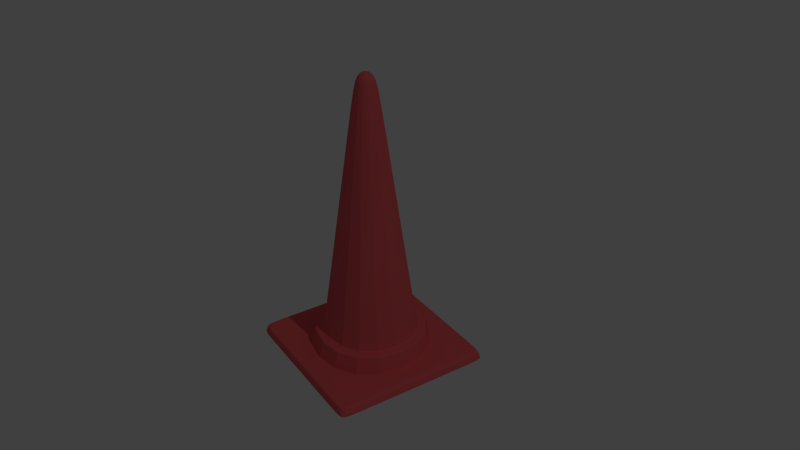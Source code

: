 # Source: cone.blend  (saved by Blender 2.67.0; exported with 4.5.12 LTS)
import bpy
from mathutils import Matrix  # noqa: F401  (used for matrix-valued properties, if any)

bpy.ops.wm.read_factory_settings(use_empty=True)
scene = bpy.context.scene
scene.name = 'Scene'

# ---- collections
col_collection_1 = bpy.data.collections.new('Collection 1'); scene.collection.children.link(col_collection_1)

# ---- materials (node trees are filled in below, after node groups)
mat_material = bpy.data.materials.new('Material')
mat_material.alpha_threshold = 0.0
mat_material.use_transparent_shadow = False
mat_material.diffuse_color = (0.8, 0.1173, 0.1274, 1.0)
mat_material.roughness = 0.5
mat_material.line_color = (0.0, 0.0, 0.0, 1.0)

# ---- material node trees

# ---- world
world_world = bpy.data.worlds.new('World'); scene.world = world_world
world_world.color = (0.05088, 0.05088, 0.05088)
world_world.use_sun_shadow = False
world_world.sun_shadow_jitter_overblur = 0.0
world_world.cycles.sampling_method = 'MANUAL'
world_world.cycles.sample_map_resolution = 256

# ---- cameras
cam_camera = bpy.data.cameras.new('Camera')
cam_camera.clip_end = 100.0
cam_camera.lens = 35.0
cam_camera.sensor_width = 32.0
cam_camera.sensor_height = 18.0
cam_camera.ortho_scale = 7.314
cam_camera.dof.focus_distance = 0.0
cam_camera.dof.aperture_fstop = 128.0

# ---- lights
light_lamp = bpy.data.lights.new('Lamp', 'POINT')
light_lamp.transmission_factor = 0.0
light_lamp.cutoff_distance = 30.0
light_lamp.energy = 100.0
light_lamp.shadow_buffer_clip_start = 1.001
light_lamp.shadow_soft_size = 0.1
light_lamp.shadow_maximum_resolution = 0.006
light_lamp.use_absolute_resolution = True
light_lamp.cycles.use_multiple_importance_sampling = False

# ---- meshes
me_cube = bpy.data.meshes.new('Cube')
me_cube.from_pydata([(0.8997, 0.8997, -0.1293), (0.8997, -0.8997, -0.1293), (-0.8997, -0.8997, -0.1293), (-0.8997, 0.8997, -0.1293), (0.1609, 0.1609, 4.622), (0.1609, -0.1609, 4.622), (-0.1609, -0.1609, 4.622), (-0.1609, 0.1609, 4.622), (0.8887, 0.8887, -0.1004), (0.8887, -0.8887, -0.1004), (-0.8887, 0.8887, -0.1004), (1.057, 1.057, -0.1529), (1.057, -1.057, -0.1529), (-1.057, -1.057, -0.1529), (-1.057, 1.057, -0.1529), (-1.143, 1.143, -0.4506), (-1.143, -1.143, -0.4506), (1.143, -1.143, -0.4506), (1.143, 1.143, -0.4506), (1.057, -1.057, -0.1417), (-1.057, -1.057, -0.1417), (1.057, 1.057, -0.1417), (-1.057, 1.057, -0.1417), (-0.8887, -0.8887, -0.1004), (1.143, 1.143, -0.4469), (-1.143, -1.143, -0.4469), (1.143, -1.143, -0.4469), (-1.143, 1.143, -0.4469), (-1.387, 1.387, -0.4581), (-1.387, -1.387, -0.4581), (1.387, -1.387, -0.4581), (1.387, 1.387, -0.4581), (-1.408, 1.408, -0.4677), (-1.408, -1.408, -0.4677), (1.408, -1.408, -0.4677), (-1.447, 1.447, -0.6076), (-1.447, -1.447, -0.6076), (1.447, -1.447, -0.6076), (1.447, 1.447, -0.6076), (0.2464, 0.2464, 4.076), (0.2464, -0.2464, 4.076), (-0.2464, -0.2464, 4.076), (-0.2464, 0.2464, 4.076), (1.408, 1.408, -0.4677), (1.213, 1.2, -0.4553), (1.213, -1.2, -0.4553), (1.195, 1.387, -0.4581), (1.213, 1.408, -0.4677), (1.213, 1.447, -0.6076), (1.213, -1.408, -0.4677), (1.195, -1.387, -0.4581), (1.213, -1.447, -0.6076), (-1.214, 1.2, -0.4531), (-1.214, -1.2, -0.4531), (-1.197, 1.387, -0.4581), (-1.214, 1.408, -0.4677), (-1.215, 1.447, -0.6076), (-1.214, -1.408, -0.4677), (-1.197, -1.387, -0.4581), (-1.215, -1.447, -0.6076), (-1.447, -1.201, -0.6076), (1.213, -1.201, -0.6076), (1.387, -1.183, -0.4581), (-1.215, -1.201, -0.6076), (1.447, -1.201, -0.6076), (1.408, -1.2, -0.4677), (-1.408, -1.2, -0.4677), (-1.387, -1.183, -0.4581), (-1.387, 1.183, -0.4581), (-1.447, 1.201, -0.6076), (1.387, 1.183, -0.4581), (-1.215, 1.201, -0.6076), (1.447, 1.201, -0.6076), (1.408, 1.2, -0.4677), (1.213, 1.201, -0.6076), (-1.408, 1.2, -0.4677), (1.445, 1.445, -0.5986), (-1.445, 1.445, -0.5986), (-1.445, -1.445, -0.5986), (1.445, -1.445, -0.5986), (1.213, 1.445, -0.5986), (1.213, -1.445, -0.5986), (-1.215, 1.445, -0.5986), (-1.215, -1.445, -0.5986), (-1.445, -1.201, -0.5986), (1.445, -1.201, -0.5986), (-1.445, 1.201, -0.5986), (1.445, 1.201, -0.5986)], [], [(20, 22, 14, 13), (4, 7, 6, 5), (39, 4, 5, 40), (40, 5, 6, 41), (41, 6, 7, 42), (39, 8, 10, 42), (19, 20, 13, 12), (26, 25, 16, 17), (1, 2, 20, 19), (0, 1, 19, 21), (22, 21, 11, 14), (3, 0, 21, 22), (2, 3, 22, 20), (21, 19, 12, 11), (14, 11, 24, 27), (25, 27, 15, 16), (13, 14, 27, 25), (24, 26, 17, 18), (12, 13, 25, 26), (27, 24, 18, 15), (11, 12, 26, 24), (44, 70, 31, 46), (58, 29, 33, 57), (29, 67, 66, 33), (38, 72, 74, 48), (8, 39, 40, 9), (4, 39, 42, 7), (0, 8, 9, 1), (8, 0, 3, 10), (2, 23, 10, 3), (1, 9, 23, 2), (23, 41, 42, 10), (9, 40, 41, 23), (70, 62, 65, 73), (83, 78, 36, 59), (78, 84, 60, 36), (85, 79, 37, 64), (77, 82, 56, 35), (46, 31, 43, 47), (80, 76, 38, 48), (30, 50, 49, 34), (48, 74, 71, 56), (79, 81, 51, 37), (54, 46, 47, 55), (30, 62, 45, 50), (28, 68, 52, 54), (82, 80, 48, 56), (56, 71, 69, 35), (28, 54, 55, 32), (50, 58, 57, 49), (81, 83, 59, 51), (15, 18, 44, 52), (62, 30, 34, 65), (84, 86, 69, 60), (61, 51, 59, 63), (64, 37, 51, 61), (87, 85, 64, 72), (18, 17, 45, 44), (63, 59, 36, 60), (44, 45, 62, 70), (67, 68, 75, 66), (68, 28, 32, 75), (31, 70, 73, 43), (74, 61, 63, 71), (16, 15, 52, 53), (53, 52, 68, 67), (72, 64, 61, 74), (71, 63, 60, 69), (86, 77, 35, 69), (76, 87, 72, 38), (52, 44, 46, 54), (45, 53, 58, 50), (17, 16, 53, 45), (53, 67, 29, 58), (57, 33, 78, 83), (33, 66, 84, 78), (65, 34, 79, 85), (32, 55, 82, 77), (47, 43, 76, 80), (34, 49, 81, 79), (55, 47, 80, 82), (49, 57, 83, 81), (66, 75, 86, 84), (73, 65, 85, 87), (75, 32, 77, 86), (43, 73, 87, 76)])
me_cube.materials.append(mat_material)
me_cube.use_remesh_preserve_volume = False
me_cube.use_remesh_preserve_attributes = False
me_cube.use_mirror_vertex_groups = False
me_cube.update()

# ---- objects
ob_hole = bpy.data.objects.new('Hole', me_cube)
ob_body = bpy.data.objects.new('Body', me_cube)
ob_lamp = bpy.data.objects.new('Lamp', light_lamp)
ob_camera = bpy.data.objects.new('Camera', cam_camera)

# ---- transforms, parenting, visibility, modifiers, constraints
ob_hole.location = (0.0, 0.0, 0.06407)
ob_hole.scale = (0.1129, 0.1129, 0.1145)
ob_hole.lock_rotations_4d = False
ob_hole.empty_display_type = 'ARROWS'
ob_hole.hide_render = True
ob_hole.lineart.crease_threshold = 0.0
_m = ob_hole.modifiers.new('Subsurf', 'SUBSURF')
_m.uv_smooth = 'PRESERVE_CORNERS'
_m.quality = 2
_m.levels = 2
_m.show_only_control_edges = False
ob_body.location = (0.0, 0.0, 0.07063)
ob_body.scale = (0.1145, 0.1145, 0.1145)
ob_body.lock_rotations_4d = False
ob_body.empty_display_type = 'ARROWS'
ob_body.lineart.crease_threshold = 0.0
_m = ob_body.modifiers.new('Subsurf', 'SUBSURF')
_m.uv_smooth = 'PRESERVE_CORNERS'
_m.quality = 2
_m.levels = 2
_m.show_only_control_edges = False
_m = ob_body.modifiers.new('Boolean', 'BOOLEAN')
_m.object = ob_hole
_m.solver = 'FAST'
ob_lamp.location = (4.076, 1.005, 5.904)
ob_lamp.rotation_euler = (0.6503, 0.05522, 1.866)
ob_lamp.lock_rotations_4d = False
ob_lamp.empty_display_type = 'ARROWS'
ob_lamp.color = (0.0, 0.0, 0.0, 0.0)
ob_lamp.lineart.crease_threshold = 0.0
ob_camera.location = (1.246, -0.7452, 1.122)
ob_camera.rotation_euler = (1.048, -1.129e-05, 0.9904)
ob_camera.scale = (1.0, 1.0, 1.0)
ob_camera.lock_rotations_4d = False
ob_camera.empty_display_type = 'ARROWS'
ob_camera.color = (0.0, 0.0, 0.0, 0.0)
ob_camera.display_type = 'WIRE'
ob_camera.lineart.crease_threshold = 0.0

# ---- collection membership
col_collection_1.objects.link(ob_hole)
col_collection_1.objects.link(ob_body)
col_collection_1.objects.link(ob_lamp)
col_collection_1.objects.link(ob_camera)

# ---- scene / render settings (as saved in the file)
scene.camera = ob_camera
scene.frame_start = 1; scene.frame_end = 250; scene.frame_set(1)
scene.render.engine = 'BLENDER_EEVEE_NEXT'
scene.render.image_settings.color_mode = 'RGB'
scene.render.image_settings.compression = 90
scene.render.resolution_percentage = 50
scene.render.dither_intensity = 0.0
scene.cycles.use_denoising = False
scene.cycles.samples = 10
scene.cycles.sampling_pattern = 'TABULATED_SOBOL'
scene.cycles.light_sampling_threshold = 0.0
scene.cycles.use_adaptive_sampling = False
scene.cycles.use_light_tree = False
scene.cycles.blur_glossy = 0.0
scene.cycles.volume_bounces = 1
scene.cycles.pixel_filter_type = 'GAUSSIAN'
scene.cycles.sample_clamp_indirect = 0.0
scene.view_settings.view_transform = 'Standard'
bpy.context.view_layer.update()
